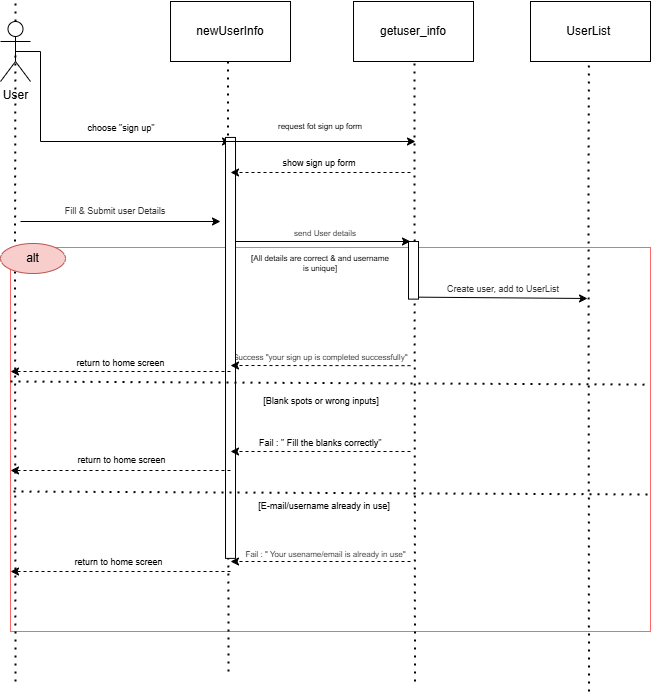

The diagram above was exported from draw.io. Its source (the exported page's mxGraphModel, read from the mxfile embedded in the PNG):
<mxGraphModel dx="976" dy="1729" grid="1" gridSize="10" guides="1" tooltips="1" connect="1" arrows="1" fold="1" page="1" pageScale="1" pageWidth="827" pageHeight="1169" math="0" shadow="0">
  <root>
    <mxCell id="0" />
    <mxCell id="1" parent="0" />
    <mxCell id="sz1gJ6yImC5pcrT1eaSV-3" value="newUserInfo" style="rounded=0;whiteSpace=wrap;html=1;" parent="1" vertex="1">
      <mxGeometry x="180.01" width="120" height="60" as="geometry" />
    </mxCell>
    <mxCell id="sz1gJ6yImC5pcrT1eaSV-5" value="" style="endArrow=none;dashed=1;html=1;dashPattern=1 3;strokeWidth=2;rounded=0;" parent="1" source="sz1gJ6yImC5pcrT1eaSV-1" edge="1">
      <mxGeometry width="50" height="50" relative="1" as="geometry">
        <mxPoint x="24.5" y="850" as="sourcePoint" />
        <mxPoint x="25" as="targetPoint" />
        <Array as="points" />
      </mxGeometry>
    </mxCell>
    <mxCell id="sz1gJ6yImC5pcrT1eaSV-17" value="" style="endArrow=classic;html=1;rounded=0;" parent="1" edge="1">
      <mxGeometry width="50" height="50" relative="1" as="geometry">
        <mxPoint x="30" y="220" as="sourcePoint" />
        <mxPoint x="230" y="220" as="targetPoint" />
      </mxGeometry>
    </mxCell>
    <mxCell id="sz1gJ6yImC5pcrT1eaSV-11" value="" style="endArrow=classic;html=1;rounded=0;exitX=0.5;exitY=0.5;exitDx=0;exitDy=0;exitPerimeter=0;" parent="1" source="sz1gJ6yImC5pcrT1eaSV-1" edge="1">
      <mxGeometry width="50" height="50" relative="1" as="geometry">
        <mxPoint x="390" y="420" as="sourcePoint" />
        <mxPoint x="240" y="140" as="targetPoint" />
        <Array as="points">
          <mxPoint x="50" y="50" />
          <mxPoint x="50" y="140" />
        </Array>
      </mxGeometry>
    </mxCell>
    <mxCell id="zz8B8429osI3J_ji279u-10" value="&lt;font face=&quot;arial, sans-serif&quot; color=&quot;#333333&quot;&gt;&lt;span style=&quot;text-wrap-mode: nowrap; background-color: rgb(255, 255, 255);&quot;&gt;Fill &amp;amp; Submit user Details&lt;/span&gt;&lt;/font&gt;" style="text;html=1;align=center;verticalAlign=middle;whiteSpace=wrap;rounded=0;fontSize=9;" vertex="1" parent="1">
      <mxGeometry x="50" y="200" width="150" height="20" as="geometry" />
    </mxCell>
    <mxCell id="zz8B8429osI3J_ji279u-11" value="" style="endArrow=classic;html=1;rounded=0;" edge="1" parent="1">
      <mxGeometry width="50" height="50" relative="1" as="geometry">
        <mxPoint x="240" y="240" as="sourcePoint" />
        <mxPoint x="420" y="240" as="targetPoint" />
      </mxGeometry>
    </mxCell>
    <mxCell id="zz8B8429osI3J_ji279u-14" value="&lt;font face=&quot;arial, sans-serif&quot; color=&quot;#333333&quot;&gt;&lt;span style=&quot;text-wrap-mode: nowrap; background-color: rgb(255, 255, 255);&quot;&gt;send User details&lt;/span&gt;&lt;/font&gt;" style="text;html=1;align=center;verticalAlign=middle;whiteSpace=wrap;rounded=0;fontSize=8;" vertex="1" parent="1">
      <mxGeometry x="265" y="222" width="140" height="20" as="geometry" />
    </mxCell>
    <mxCell id="zz8B8429osI3J_ji279u-15" value="" style="rounded=0;whiteSpace=wrap;html=1;strokeColor=#FF6666;" vertex="1" parent="1">
      <mxGeometry x="20" y="246" width="640" height="384" as="geometry" />
    </mxCell>
    <mxCell id="sz1gJ6yImC5pcrT1eaSV-8" value="" style="endArrow=none;dashed=1;html=1;dashPattern=1 3;strokeWidth=2;rounded=0;" parent="1" edge="1">
      <mxGeometry width="50" height="50" relative="1" as="geometry">
        <mxPoint x="424.5" y="680" as="sourcePoint" />
        <mxPoint x="424" y="60" as="targetPoint" />
        <Array as="points">
          <mxPoint x="424" y="160" />
        </Array>
      </mxGeometry>
    </mxCell>
    <mxCell id="sz1gJ6yImC5pcrT1eaSV-10" value="" style="endArrow=none;dashed=1;html=1;dashPattern=1 3;strokeWidth=2;rounded=0;" parent="1" edge="1">
      <mxGeometry width="50" height="50" relative="1" as="geometry">
        <mxPoint x="25" y="680" as="sourcePoint" />
        <mxPoint x="24.93181818181813" y="53" as="targetPoint" />
        <Array as="points">
          <mxPoint x="24.5" y="243" />
        </Array>
      </mxGeometry>
    </mxCell>
    <mxCell id="zz8B8429osI3J_ji279u-2" value="" style="endArrow=none;dashed=1;html=1;dashPattern=1 3;strokeWidth=2;rounded=0;" edge="1" parent="1">
      <mxGeometry width="50" height="50" relative="1" as="geometry">
        <mxPoint x="598.5" y="690" as="sourcePoint" />
        <mxPoint x="598.44" y="60" as="targetPoint" />
        <Array as="points">
          <mxPoint x="598" y="170" />
        </Array>
      </mxGeometry>
    </mxCell>
    <mxCell id="zz8B8429osI3J_ji279u-17" value="[All details are correct &amp;amp; and username is unique]" style="text;html=1;align=center;verticalAlign=middle;whiteSpace=wrap;rounded=0;fontSize=8;" vertex="1" parent="1">
      <mxGeometry x="260" y="252" width="140" height="20" as="geometry" />
    </mxCell>
    <mxCell id="sz1gJ6yImC5pcrT1eaSV-4" value="UserList&amp;nbsp;" style="rounded=0;whiteSpace=wrap;html=1;" parent="1" vertex="1">
      <mxGeometry x="540" width="120" height="60" as="geometry" />
    </mxCell>
    <mxCell id="zz8B8429osI3J_ji279u-1" value="getuser_info" style="rounded=0;whiteSpace=wrap;html=1;" vertex="1" parent="1">
      <mxGeometry x="363.01" width="120" height="60" as="geometry" />
    </mxCell>
    <mxCell id="zz8B8429osI3J_ji279u-19" value="" style="rounded=0;whiteSpace=wrap;html=1;rotation=90;" vertex="1" parent="1">
      <mxGeometry x="394.2" y="263.81" width="57.62" height="10" as="geometry" />
    </mxCell>
    <mxCell id="zz8B8429osI3J_ji279u-21" value="&lt;font face=&quot;arial, sans-serif&quot; color=&quot;#333333&quot;&gt;&lt;span style=&quot;text-wrap-mode: nowrap; background-color: rgb(255, 255, 255);&quot;&gt;Create user, add to UserList&lt;/span&gt;&lt;/font&gt;" style="text;html=1;align=center;verticalAlign=middle;whiteSpace=wrap;rounded=0;fontSize=9;" vertex="1" parent="1">
      <mxGeometry x="428" y="278" width="170" height="20" as="geometry" />
    </mxCell>
    <mxCell id="zz8B8429osI3J_ji279u-22" value="" style="endArrow=classic;html=1;rounded=0;exitX=0.014;exitY=1.383;exitDx=0;exitDy=0;exitPerimeter=0;entryX=1.006;entryY=1.45;entryDx=0;entryDy=0;entryPerimeter=0;" edge="1" parent="1">
      <mxGeometry width="50" height="50" relative="1" as="geometry">
        <mxPoint x="428.3800000000001" y="295.6600000000001" as="sourcePoint" />
        <mxPoint x="597.02" y="297" as="targetPoint" />
      </mxGeometry>
    </mxCell>
    <mxCell id="zz8B8429osI3J_ji279u-24" value="&lt;font face=&quot;arial, sans-serif&quot; color=&quot;#333333&quot;&gt;&lt;span style=&quot;text-wrap-mode: nowrap; background-color: rgb(255, 255, 255);&quot;&gt;Success &quot;your sign up is completed successfully&quot;&amp;nbsp;&lt;/span&gt;&lt;/font&gt;" style="text;html=1;align=center;verticalAlign=middle;whiteSpace=wrap;rounded=0;fontSize=8;" vertex="1" parent="1">
      <mxGeometry x="239" y="346" width="185" height="20" as="geometry" />
    </mxCell>
    <mxCell id="sz1gJ6yImC5pcrT1eaSV-7" value="" style="endArrow=none;dashed=1;html=1;dashPattern=1 3;strokeWidth=2;rounded=0;" parent="1" edge="1">
      <mxGeometry width="50" height="50" relative="1" as="geometry">
        <mxPoint x="238" y="670" as="sourcePoint" />
        <mxPoint x="237.5" y="60" as="targetPoint" />
        <Array as="points" />
      </mxGeometry>
    </mxCell>
    <mxCell id="zz8B8429osI3J_ji279u-12" value="" style="rounded=0;whiteSpace=wrap;html=1;rotation=90;" vertex="1" parent="1">
      <mxGeometry x="29.54" y="341.41" width="420.94" height="10" as="geometry" />
    </mxCell>
    <mxCell id="zz8B8429osI3J_ji279u-27" value="" style="endArrow=none;dashed=1;html=1;dashPattern=1 3;strokeWidth=2;rounded=0;entryX=0.996;entryY=0.357;entryDx=0;entryDy=0;entryPerimeter=0;" edge="1" parent="1" target="zz8B8429osI3J_ji279u-15">
      <mxGeometry width="50" height="50" relative="1" as="geometry">
        <mxPoint x="20" y="380" as="sourcePoint" />
        <mxPoint x="580" y="377" as="targetPoint" />
      </mxGeometry>
    </mxCell>
    <mxCell id="zz8B8429osI3J_ji279u-28" value="[Blank spots or wrong inputs]" style="text;html=1;align=center;verticalAlign=middle;whiteSpace=wrap;rounded=0;fontSize=9;" vertex="1" parent="1">
      <mxGeometry x="268.2" y="390" width="126" height="20" as="geometry" />
    </mxCell>
    <mxCell id="zz8B8429osI3J_ji279u-29" value="" style="endArrow=classic;html=1;rounded=0;dashed=1;" edge="1" parent="1">
      <mxGeometry width="50" height="50" relative="1" as="geometry">
        <mxPoint x="420" y="450" as="sourcePoint" />
        <mxPoint x="240" y="450" as="targetPoint" />
      </mxGeometry>
    </mxCell>
    <mxCell id="zz8B8429osI3J_ji279u-35" value="" style="endArrow=none;dashed=1;html=1;dashPattern=1 3;strokeWidth=2;rounded=0;entryX=0.996;entryY=0.357;entryDx=0;entryDy=0;entryPerimeter=0;" edge="1" parent="1">
      <mxGeometry width="50" height="50" relative="1" as="geometry">
        <mxPoint x="23" y="490" as="sourcePoint" />
        <mxPoint x="660" y="493" as="targetPoint" />
      </mxGeometry>
    </mxCell>
    <mxCell id="zz8B8429osI3J_ji279u-36" value="[E-mail/username already in use]" style="text;html=1;align=center;verticalAlign=middle;whiteSpace=wrap;rounded=0;fontSize=9;" vertex="1" parent="1">
      <mxGeometry x="244" y="490" width="180" height="30" as="geometry" />
    </mxCell>
    <mxCell id="zz8B8429osI3J_ji279u-37" value="" style="endArrow=classic;html=1;rounded=0;dashed=1;" edge="1" parent="1">
      <mxGeometry width="50" height="50" relative="1" as="geometry">
        <mxPoint x="420" y="560" as="sourcePoint" />
        <mxPoint x="240" y="560" as="targetPoint" />
      </mxGeometry>
    </mxCell>
    <mxCell id="zz8B8429osI3J_ji279u-38" value="&lt;font face=&quot;arial, sans-serif&quot; color=&quot;#333333&quot;&gt;&lt;span style=&quot;text-wrap-mode: nowrap; background-color: rgb(255, 255, 255);&quot;&gt;Fail : &quot; Your usename/email is already in use&quot;&lt;/span&gt;&lt;/font&gt;" style="text;html=1;align=center;verticalAlign=middle;whiteSpace=wrap;rounded=0;fontSize=8;" vertex="1" parent="1">
      <mxGeometry x="242.5" y="543" width="185" height="20" as="geometry" />
    </mxCell>
    <mxCell id="zz8B8429osI3J_ji279u-16" value="alt" style="ellipse;whiteSpace=wrap;html=1;fillColor=#f8cecc;strokeColor=#b85450;" vertex="1" parent="1">
      <mxGeometry x="10" y="242" width="65" height="30" as="geometry" />
    </mxCell>
    <mxCell id="zz8B8429osI3J_ji279u-40" value="" style="endArrow=classic;html=1;rounded=0;dashed=1;" edge="1" parent="1">
      <mxGeometry width="50" height="50" relative="1" as="geometry">
        <mxPoint x="240" y="570" as="sourcePoint" />
        <mxPoint x="20" y="570" as="targetPoint" />
      </mxGeometry>
    </mxCell>
    <mxCell id="zz8B8429osI3J_ji279u-32" value="" style="endArrow=classic;html=1;rounded=0;dashed=1;" edge="1" parent="1">
      <mxGeometry width="50" height="50" relative="1" as="geometry">
        <mxPoint x="240" y="469" as="sourcePoint" />
        <mxPoint x="20" y="469" as="targetPoint" />
      </mxGeometry>
    </mxCell>
    <mxCell id="zz8B8429osI3J_ji279u-25" value="" style="endArrow=classic;html=1;rounded=0;dashed=1;" edge="1" parent="1">
      <mxGeometry width="50" height="50" relative="1" as="geometry">
        <mxPoint x="240" y="370" as="sourcePoint" />
        <mxPoint x="20" y="370" as="targetPoint" />
      </mxGeometry>
    </mxCell>
    <mxCell id="zz8B8429osI3J_ji279u-23" value="" style="endArrow=classic;html=1;rounded=0;dashed=1;" edge="1" parent="1">
      <mxGeometry width="50" height="50" relative="1" as="geometry">
        <mxPoint x="420" y="364.16333333333324" as="sourcePoint" />
        <mxPoint x="240" y="364" as="targetPoint" />
      </mxGeometry>
    </mxCell>
    <mxCell id="sz1gJ6yImC5pcrT1eaSV-1" value="User" style="shape=umlActor;verticalLabelPosition=bottom;verticalAlign=top;html=1;outlineConnect=0;" parent="1" vertex="1">
      <mxGeometry x="10" y="20" width="30" height="60" as="geometry" />
    </mxCell>
    <mxCell id="zz8B8429osI3J_ji279u-69" value="choose &quot;sign up&quot;" style="text;html=1;align=center;verticalAlign=middle;whiteSpace=wrap;rounded=0;fontSize=9;" vertex="1" parent="1">
      <mxGeometry x="86" y="118" width="90" height="18" as="geometry" />
    </mxCell>
    <mxCell id="zz8B8429osI3J_ji279u-70" value="" style="endArrow=classic;html=1;rounded=0;" edge="1" parent="1">
      <mxGeometry width="50" height="50" relative="1" as="geometry">
        <mxPoint x="235" y="140" as="sourcePoint" />
        <mxPoint x="425" y="140" as="targetPoint" />
      </mxGeometry>
    </mxCell>
    <mxCell id="zz8B8429osI3J_ji279u-71" value="request fot sign up form" style="text;html=1;align=center;verticalAlign=middle;whiteSpace=wrap;rounded=0;fontSize=8;" vertex="1" parent="1">
      <mxGeometry x="280" y="115" width="100" height="20" as="geometry" />
    </mxCell>
    <mxCell id="zz8B8429osI3J_ji279u-74" value="" style="endArrow=classic;html=1;rounded=0;dashed=1;" edge="1" parent="1">
      <mxGeometry width="50" height="50" relative="1" as="geometry">
        <mxPoint x="420" y="171" as="sourcePoint" />
        <mxPoint x="240" y="171" as="targetPoint" />
      </mxGeometry>
    </mxCell>
    <mxCell id="zz8B8429osI3J_ji279u-75" value="show sign up form" style="text;html=1;align=center;verticalAlign=middle;whiteSpace=wrap;rounded=0;fontSize=9;" vertex="1" parent="1">
      <mxGeometry x="283" y="149" width="92" height="25" as="geometry" />
    </mxCell>
    <mxCell id="zz8B8429osI3J_ji279u-80" value="return to home screen" style="text;html=1;align=center;verticalAlign=middle;whiteSpace=wrap;rounded=0;fontSize=9;" vertex="1" parent="1">
      <mxGeometry x="67.5" y="352.41" width="125" height="18.59" as="geometry" />
    </mxCell>
    <mxCell id="zz8B8429osI3J_ji279u-81" value="Fail : &quot; Fill the blanks correctly&quot;&amp;nbsp;" style="text;html=1;align=center;verticalAlign=middle;whiteSpace=wrap;rounded=0;fontSize=9;" vertex="1" parent="1">
      <mxGeometry x="258.01" y="432" width="146.99" height="20" as="geometry" />
    </mxCell>
    <mxCell id="zz8B8429osI3J_ji279u-82" value="return to home screen" style="text;html=1;align=center;verticalAlign=middle;whiteSpace=wrap;rounded=0;fontSize=9;" vertex="1" parent="1">
      <mxGeometry x="68.5" y="450" width="125" height="18.59" as="geometry" />
    </mxCell>
    <mxCell id="zz8B8429osI3J_ji279u-85" value="return to home screen" style="text;html=1;align=center;verticalAlign=middle;whiteSpace=wrap;rounded=0;fontSize=9;" vertex="1" parent="1">
      <mxGeometry x="65.5" y="552" width="125" height="18.59" as="geometry" />
    </mxCell>
  </root>
</mxGraphModel>